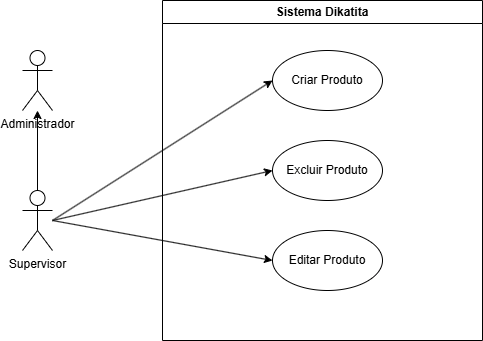

The diagram above was exported from draw.io. Its source (the exported page's mxGraphModel, read from the mxfile embedded in the PNG):
<mxGraphModel dx="1188" dy="631" grid="1" gridSize="10" guides="1" tooltips="1" connect="1" arrows="1" fold="1" page="1" pageScale="1" pageWidth="827" pageHeight="1169" math="0" shadow="0">
  <root>
    <mxCell id="0" />
    <mxCell id="1" parent="0" />
    <mxCell id="ktihIyl5iDHq62uvHbiY-1" value="Administrador" style="shape=umlActor;verticalLabelPosition=bottom;verticalAlign=top;html=1;outlineConnect=0;" vertex="1" parent="1">
      <mxGeometry x="150" y="130" width="30" height="60" as="geometry" />
    </mxCell>
    <mxCell id="ktihIyl5iDHq62uvHbiY-3" value="Sistema Dikatita" style="swimlane;whiteSpace=wrap;html=1;" vertex="1" parent="1">
      <mxGeometry x="290" y="80" width="320" height="340" as="geometry" />
    </mxCell>
    <mxCell id="ktihIyl5iDHq62uvHbiY-10" value="Criar Produto" style="ellipse;whiteSpace=wrap;html=1;" vertex="1" parent="ktihIyl5iDHq62uvHbiY-3">
      <mxGeometry x="110" y="50" width="110" height="60" as="geometry" />
    </mxCell>
    <mxCell id="ktihIyl5iDHq62uvHbiY-11" value="Excluir Produto" style="ellipse;whiteSpace=wrap;html=1;" vertex="1" parent="ktihIyl5iDHq62uvHbiY-3">
      <mxGeometry x="110" y="140" width="110" height="60" as="geometry" />
    </mxCell>
    <mxCell id="ktihIyl5iDHq62uvHbiY-12" value="Editar Produto" style="ellipse;whiteSpace=wrap;html=1;" vertex="1" parent="ktihIyl5iDHq62uvHbiY-3">
      <mxGeometry x="110" y="230" width="110" height="60" as="geometry" />
    </mxCell>
    <mxCell id="ktihIyl5iDHq62uvHbiY-18" style="edgeStyle=orthogonalEdgeStyle;rounded=0;orthogonalLoop=1;jettySize=auto;html=1;" edge="1" parent="1" source="ktihIyl5iDHq62uvHbiY-4" target="ktihIyl5iDHq62uvHbiY-1">
      <mxGeometry relative="1" as="geometry" />
    </mxCell>
    <mxCell id="ktihIyl5iDHq62uvHbiY-4" value="Supervisor" style="shape=umlActor;verticalLabelPosition=bottom;verticalAlign=top;html=1;outlineConnect=0;" vertex="1" parent="1">
      <mxGeometry x="150" y="270" width="30" height="60" as="geometry" />
    </mxCell>
    <mxCell id="ktihIyl5iDHq62uvHbiY-15" value="" style="endArrow=classic;html=1;rounded=0;entryX=0;entryY=0.5;entryDx=0;entryDy=0;" edge="1" parent="1" target="ktihIyl5iDHq62uvHbiY-11">
      <mxGeometry width="50" height="50" relative="1" as="geometry">
        <mxPoint x="180" y="300" as="sourcePoint" />
        <mxPoint x="260" y="180" as="targetPoint" />
      </mxGeometry>
    </mxCell>
    <mxCell id="ktihIyl5iDHq62uvHbiY-16" value="" style="endArrow=classic;html=1;rounded=0;entryX=0;entryY=0.5;entryDx=0;entryDy=0;" edge="1" parent="1" target="ktihIyl5iDHq62uvHbiY-12">
      <mxGeometry width="50" height="50" relative="1" as="geometry">
        <mxPoint x="180" y="300" as="sourcePoint" />
        <mxPoint x="390" y="340" as="targetPoint" />
      </mxGeometry>
    </mxCell>
    <mxCell id="ktihIyl5iDHq62uvHbiY-17" value="" style="endArrow=classic;html=1;rounded=0;entryX=0;entryY=0.5;entryDx=0;entryDy=0;" edge="1" parent="1" target="ktihIyl5iDHq62uvHbiY-10">
      <mxGeometry width="50" height="50" relative="1" as="geometry">
        <mxPoint x="180" y="300" as="sourcePoint" />
        <mxPoint x="250" y="240" as="targetPoint" />
      </mxGeometry>
    </mxCell>
  </root>
</mxGraphModel>